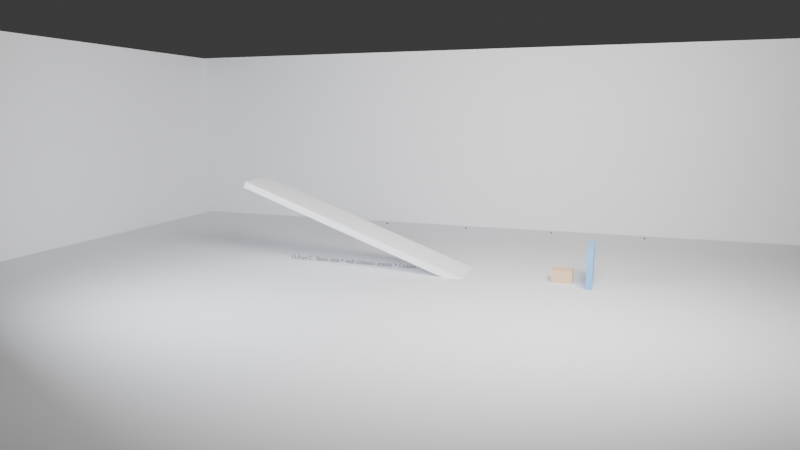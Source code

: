 # Source: baselinev3_C_block_incline_floor_friction.blend  (saved by Blender 5.0.119; exported with 4.5.12 LTS)
import bpy
from mathutils import Matrix  # noqa: F401  (used for matrix-valued properties, if any)

bpy.ops.wm.read_factory_settings(use_empty=True)
scene = bpy.context.scene
scene.name = 'Scene'

# ---- collections
col_env = bpy.data.collections.new('ENV'); scene.collection.children.link(col_env)
col_probes = bpy.data.collections.new('PROBES'); scene.collection.children.link(col_probes)
col_cameras = bpy.data.collections.new('CAMERAS'); scene.collection.children.link(col_cameras)
col_lights = bpy.data.collections.new('LIGHTS'); scene.collection.children.link(col_lights)
col_labels = bpy.data.collections.new('LABELS'); scene.collection.children.link(col_labels)

# ---- materials (node trees are filled in below, after node groups)
mat_mat_floor = bpy.data.materials.new('MAT_Floor')
mat_mat_wall = bpy.data.materials.new('MAT_Wall')
mat_mat_text = bpy.data.materials.new('MAT_Text')
mat_mat_accent = bpy.data.materials.new('MAT_Accent')
mat_mat_crate = bpy.data.materials.new('MAT_Crate')

# ---- material node trees
mat_mat_floor.use_nodes = True; mat_mat_floor.node_tree.nodes.clear()
_N = mat_mat_floor.node_tree.nodes; _L = mat_mat_floor.node_tree.links
n0 = _N.new('ShaderNodeBsdfPrincipled'); n0.name = '原理化 BSDF'; n0.location = (-200, 100)
n0.inputs[0].default_value = (0.78, 0.79, 0.82, 1.0)
n0.inputs[2].default_value = 0.92
n1 = _N.new('ShaderNodeOutputMaterial'); n1.name = '材质输出'; n1.location = (200, 100)
_L.new(n0.outputs[0], n1.inputs[0])
n1.is_active_output = True
mat_mat_wall.use_nodes = True; mat_mat_wall.node_tree.nodes.clear()
_N = mat_mat_wall.node_tree.nodes; _L = mat_mat_wall.node_tree.links
n0 = _N.new('ShaderNodeBsdfPrincipled'); n0.name = '原理化 BSDF'; n0.location = (-200, 100)
n0.inputs[0].default_value = (0.92, 0.93, 0.95, 1.0)
n0.inputs[2].default_value = 0.94
n1 = _N.new('ShaderNodeOutputMaterial'); n1.name = '材质输出'; n1.location = (200, 100)
_L.new(n0.outputs[0], n1.inputs[0])
n1.is_active_output = True
mat_mat_text.use_nodes = True; mat_mat_text.node_tree.nodes.clear()
_N = mat_mat_text.node_tree.nodes; _L = mat_mat_text.node_tree.links
n0 = _N.new('ShaderNodeBsdfPrincipled'); n0.name = '原理化 BSDF'; n0.location = (-200, 100)
n0.inputs[0].default_value = (0.1, 0.11, 0.13, 1.0)
n0.inputs[2].default_value = 0.55
n1 = _N.new('ShaderNodeOutputMaterial'); n1.name = '材质输出'; n1.location = (200, 100)
_L.new(n0.outputs[0], n1.inputs[0])
n1.is_active_output = True
mat_mat_accent.use_nodes = True; mat_mat_accent.node_tree.nodes.clear()
_N = mat_mat_accent.node_tree.nodes; _L = mat_mat_accent.node_tree.links
n0 = _N.new('ShaderNodeBsdfPrincipled'); n0.name = '原理化 BSDF'; n0.location = (-200, 100)
n0.inputs[0].default_value = (0.18, 0.44, 0.78, 1.0)
n0.inputs[2].default_value = 0.36
n1 = _N.new('ShaderNodeOutputMaterial'); n1.name = '材质输出'; n1.location = (200, 100)
_L.new(n0.outputs[0], n1.inputs[0])
n1.is_active_output = True
mat_mat_crate.use_nodes = True; mat_mat_crate.node_tree.nodes.clear()
_N = mat_mat_crate.node_tree.nodes; _L = mat_mat_crate.node_tree.links
n0 = _N.new('ShaderNodeBsdfPrincipled'); n0.name = '原理化 BSDF'; n0.location = (-200, 100)
n0.inputs[0].default_value = (0.71, 0.5, 0.33, 1.0)
n0.inputs[2].default_value = 0.88
n1 = _N.new('ShaderNodeOutputMaterial'); n1.name = '材质输出'; n1.location = (200, 100)
_L.new(n0.outputs[0], n1.inputs[0])
n1.is_active_output = True

# ---- world
world_world = bpy.data.worlds.new('World'); scene.world = world_world
world_world.use_nodes = True; world_world.node_tree.nodes.clear()
_N = world_world.node_tree.nodes; _L = world_world.node_tree.links
n0 = _N.new('ShaderNodeOutputWorld'); n0.name = 'World Output'; n0.location = (200, 100)
n1 = _N.new('ShaderNodeBackground'); n1.name = 'Background'; n1.location = (-200, 100)
n1.inputs[0].default_value = (0.05088, 0.05088, 0.05088, 1.0)
_L.new(n1.outputs[0], n0.inputs[0])
n0.is_active_output = True
world_world.color = (0.018, 0.019, 0.022)
world_world.sun_shadow_jitter_overblur = 0.0

# ---- cameras
cam_cam_main = bpy.data.cameras.new('CAM_Main')
cam_cam_main.lens = 28.0
cam_cam_side = bpy.data.cameras.new('CAM_Side')
cam_cam_side.lens = 31.0
cam_cam_top = bpy.data.cameras.new('CAM_Top')
cam_cam_top.lens = 58.0

# ---- lights
light_light_key = bpy.data.lights.new('LIGHT_Key', 'AREA')
light_light_key.color = (1.0, 0.96, 0.92)
light_light_key.energy = 3000.0
light_light_key.shape = 'RECTANGLE'
light_light_key.size = 8.0
light_light_key.size_y = 4.96
light_light_fill = bpy.data.lights.new('LIGHT_Fill', 'AREA')
light_light_fill.color = (0.84, 0.9, 1.0)
light_light_fill.energy = 1200.0
light_light_fill.shape = 'RECTANGLE'
light_light_fill.size = 6.0
light_light_fill.size_y = 3.72
light_light_top = bpy.data.lights.new('LIGHT_Top', 'AREA')
light_light_top.energy = 1500.0
light_light_top.shape = 'RECTANGLE'
light_light_top.size = 10.0
light_light_top.size_y = 6.2

# ---- meshes
me_x = bpy.data.meshes.new('平面')
me_x.from_pydata([(-17.0, -17.0, 0.0), (17.0, -17.0, 0.0), (-17.0, 17.0, 0.0), (17.0, 17.0, 0.0)], [], [(0, 1, 3, 2)])
_uv = me_x.uv_layers.new(name='UV贴图')
_uv.uv.foreach_set('vector', [0.0, 0.0, 1.0, 0.0, 1.0, 1.0, 0.0, 1.0])
me_x.materials.append(mat_mat_floor)
me_x.update()
me_x_1 = bpy.data.meshes.new('立方体')
me_x_1.from_pydata([(-1.0, -1.0, -1.0), (-1.0, -1.0, 1.0), (-1.0, 1.0, -1.0), (-1.0, 1.0, 1.0), (1.0, -1.0, -1.0), (1.0, -1.0, 1.0), (1.0, 1.0, -1.0), (1.0, 1.0, 1.0)], [], [(0, 1, 3, 2), (2, 3, 7, 6), (6, 7, 5, 4), (4, 5, 1, 0), (2, 6, 4, 0), (7, 3, 1, 5)])
_uv = me_x_1.uv_layers.new(name='UV贴图')
_uv.uv.foreach_set('vector', [0.375, 0.0, 0.625, 0.0, 0.625, 0.25, 0.375, 0.25, 0.375, 0.25, 0.625, 0.25, 0.625, 0.5, 0.375, 0.5, 0.375, 0.5, 0.625, 0.5, 0.625, 0.75, 0.375, 0.75, 0.375, 0.75, 0.625, 0.75, 0.625, 1.0, 0.375, 1.0, 0.125, 0.5, 0.375, 0.5, 0.375, 0.75, 0.125, 0.75, 0.625, 0.5, 0.875, 0.5, 0.875, 0.75, 0.625, 0.75])
me_x_1.materials.append(mat_mat_wall)
me_x_1.update()
me_001 = bpy.data.meshes.new('立方体.001')
me_001.from_pydata([(-1.0, -1.0, -1.0), (-1.0, -1.0, 1.0), (-1.0, 1.0, -1.0), (-1.0, 1.0, 1.0), (1.0, -1.0, -1.0), (1.0, -1.0, 1.0), (1.0, 1.0, -1.0), (1.0, 1.0, 1.0)], [], [(0, 1, 3, 2), (2, 3, 7, 6), (6, 7, 5, 4), (4, 5, 1, 0), (2, 6, 4, 0), (7, 3, 1, 5)])
_uv = me_001.uv_layers.new(name='UV贴图')
_uv.uv.foreach_set('vector', [0.375, 0.0, 0.625, 0.0, 0.625, 0.25, 0.375, 0.25, 0.375, 0.25, 0.625, 0.25, 0.625, 0.5, 0.375, 0.5, 0.375, 0.5, 0.625, 0.5, 0.625, 0.75, 0.375, 0.75, 0.375, 0.75, 0.625, 0.75, 0.625, 1.0, 0.375, 1.0, 0.125, 0.5, 0.375, 0.5, 0.375, 0.75, 0.125, 0.75, 0.625, 0.5, 0.875, 0.5, 0.875, 0.75, 0.625, 0.75])
me_001.materials.append(mat_mat_wall)
me_001.update()
me_x_2 = bpy.data.meshes.new('柱体')
me_x_2.from_pydata([(0.0, 0.03, -0.06), (0.0, 0.03, 0.06), (0.005853, 0.02942, -0.06), (0.005853, 0.02942, 0.06), (0.01148, 0.02772, -0.06), (0.01148, 0.02772, 0.06), (0.01667, 0.02494, -0.06), (0.01667, 0.02494, 0.06), (0.02121, 0.02121, -0.06), (0.02121, 0.02121, 0.06), (0.02494, 0.01667, -0.06), (0.02494, 0.01667, 0.06), (0.02772, 0.01148, -0.06), (0.02772, 0.01148, 0.06), (0.02942, 0.005853, -0.06), (0.02942, 0.005853, 0.06), (0.03, 0.0, -0.06), (0.03, 0.0, 0.06), (0.02942, -0.005853, -0.06), (0.02942, -0.005853, 0.06), (0.02772, -0.01148, -0.06), (0.02772, -0.01148, 0.06), (0.02494, -0.01667, -0.06), (0.02494, -0.01667, 0.06), (0.02121, -0.02121, -0.06), (0.02121, -0.02121, 0.06), (0.01667, -0.02494, -0.06), (0.01667, -0.02494, 0.06), (0.01148, -0.02772, -0.06), (0.01148, -0.02772, 0.06), (0.005853, -0.02942, -0.06), (0.005853, -0.02942, 0.06), (0.0, -0.03, -0.06), (0.0, -0.03, 0.06), (-0.005853, -0.02942, -0.06), (-0.005853, -0.02942, 0.06), (-0.01148, -0.02772, -0.06), (-0.01148, -0.02772, 0.06), (-0.01667, -0.02494, -0.06), (-0.01667, -0.02494, 0.06), (-0.02121, -0.02121, -0.06), (-0.02121, -0.02121, 0.06), (-0.02494, -0.01667, -0.06), (-0.02494, -0.01667, 0.06), (-0.02772, -0.01148, -0.06), (-0.02772, -0.01148, 0.06), (-0.02942, -0.005853, -0.06), (-0.02942, -0.005853, 0.06), (-0.03, 0.0, -0.06), (-0.03, 0.0, 0.06), (-0.02942, 0.005853, -0.06), (-0.02942, 0.005853, 0.06), (-0.02772, 0.01148, -0.06), (-0.02772, 0.01148, 0.06), (-0.02494, 0.01667, -0.06), (-0.02494, 0.01667, 0.06), (-0.02121, 0.02121, -0.06), (-0.02121, 0.02121, 0.06), (-0.01667, 0.02494, -0.06), (-0.01667, 0.02494, 0.06), (-0.01148, 0.02772, -0.06), (-0.01148, 0.02772, 0.06), (-0.005853, 0.02942, -0.06), (-0.005853, 0.02942, 0.06)], [], [(0, 1, 3, 2), (2, 3, 5, 4), (4, 5, 7, 6), (6, 7, 9, 8), (8, 9, 11, 10), (10, 11, 13, 12), (12, 13, 15, 14), (14, 15, 17, 16), (16, 17, 19, 18), (18, 19, 21, 20), (20, 21, 23, 22), (22, 23, 25, 24), (24, 25, 27, 26), (26, 27, 29, 28), (28, 29, 31, 30), (30, 31, 33, 32), (32, 33, 35, 34), (34, 35, 37, 36), (36, 37, 39, 38), (38, 39, 41, 40), (40, 41, 43, 42), (42, 43, 45, 44), (44, 45, 47, 46), (46, 47, 49, 48), (48, 49, 51, 50), (50, 51, 53, 52), (52, 53, 55, 54), (54, 55, 57, 56), (56, 57, 59, 58), (58, 59, 61, 60), (3, 1, 63, 61, 59, 57, 55, 53, 51, 49, 47, 45, 43, 41, 39, 37, 35, 33, 31, 29, 27, 25, 23, 21, 19, 17, 15, 13, 11, 9, 7, 5), (60, 61, 63, 62), (62, 63, 1, 0), (0, 2, 4, 6, 8, 10, 12, 14, 16, 18, 20, 22, 24, 26, 28, 30, 32, 34, 36, 38, 40, 42, 44, 46, 48, 50, 52, 54, 56, 58, 60, 62)])
_uv = me_x_2.uv_layers.new(name='UV贴图')
_uv.uv.foreach_set('vector', [1.0, 0.5, 1.0, 1.0, 0.9688, 1.0, 0.9688, 0.5, 0.9688, 0.5, 0.9688, 1.0, 0.9375, 1.0, 0.9375, 0.5, 0.9375, 0.5, 0.9375, 1.0, 0.9062, 1.0, 0.9062, 0.5, 0.9062, 0.5, 0.9062, 1.0, 0.875, 1.0, 0.875, 0.5, 0.875, 0.5, 0.875, 1.0, 0.8438, 1.0, 0.8438, 0.5, 0.8438, 0.5, 0.8438, 1.0, 0.8125, 1.0, 0.8125, 0.5, 0.8125, 0.5, 0.8125, 1.0, 0.7812, 1.0, 0.7812, 0.5, 0.7812, 0.5, 0.7812, 1.0, 0.75, 1.0, 0.75, 0.5, 0.75, 0.5, 0.75, 1.0, 0.7188, 1.0, 0.7188, 0.5, 0.7188, 0.5, 0.7188, 1.0, 0.6875, 1.0, 0.6875, 0.5, 0.6875, 0.5, 0.6875, 1.0, 0.6562, 1.0, 0.6562, 0.5, 0.6562, 0.5, 0.6562, 1.0, 0.625, 1.0, 0.625, 0.5, 0.625, 0.5, 0.625, 1.0, 0.5938, 1.0, 0.5938, 0.5, 0.5938, 0.5, 0.5938, 1.0, 0.5625, 1.0, 0.5625, 0.5, 0.5625, 0.5, 0.5625, 1.0, 0.5312, 1.0, 0.5312, 0.5, 0.5312, 0.5, 0.5312, 1.0, 0.5, 1.0, 0.5, 0.5, 0.5, 0.5, 0.5, 1.0, 0.4688, 1.0, 0.4688, 0.5, 0.4688, 0.5, 0.4688, 1.0, 0.4375, 1.0, 0.4375, 0.5, 0.4375, 0.5, 0.4375, 1.0, 0.4062, 1.0, 0.4062, 0.5, 0.4062, 0.5, 0.4062, 1.0, 0.375, 1.0, 0.375, 0.5, 0.375, 0.5, 0.375, 1.0, 0.3438, 1.0, 0.3438, 0.5, 0.3438, 0.5, 0.3438, 1.0, 0.3125, 1.0, 0.3125, 0.5, 0.3125, 0.5, 0.3125, 1.0, 0.2812, 1.0, 0.2812, 0.5, 0.2812, 0.5, 0.2812, 1.0, 0.25, 1.0, 0.25, 0.5, 0.25, 0.5, 0.25, 1.0, 0.2188, 1.0, 0.2188, 0.5, 0.2188, 0.5, 0.2188, 1.0, 0.1875, 1.0, 0.1875, 0.5, 0.1875, 0.5, 0.1875, 1.0, 0.1562, 1.0, 0.1562, 0.5, 0.1562, 0.5, 0.1562, 1.0, 0.125, 1.0, 0.125, 0.5, 0.125, 0.5, 0.125, 1.0, 0.09375, 1.0, 0.09375, 0.5, 0.09375, 0.5, 0.09375, 1.0, 0.0625, 1.0, 0.0625, 0.5, 0.2968, 0.4854, 0.25, 0.49, 0.2032, 0.4854, 0.1582, 0.4717, 0.1167, 0.4496, 0.08029, 0.4197, 0.05045, 0.3833, 0.02827, 0.3418, 0.01461, 0.2968, 0.01, 0.25, 0.01461, 0.2032, 0.02827, 0.1582, 0.05045, 0.1167, 0.08029, 0.08029, 0.1167, 0.05045, 0.1582, 0.02827, 0.2032, 0.01461, 0.25, 0.01, 0.2968, 0.01461, 0.3418, 0.02827, 0.3833, 0.05045, 0.4197, 0.08029, 0.4496, 0.1167, 0.4717, 0.1582, 0.4854, 0.2032, 0.49, 0.25, 0.4854, 0.2968, 0.4717, 0.3418, 0.4496, 0.3833, 0.4197, 0.4197, 0.3833, 0.4496, 0.3418, 0.4717, 0.0625, 0.5, 0.0625, 1.0, 0.03125, 1.0, 0.03125, 0.5, 0.03125, 0.5, 0.03125, 1.0, 0.0, 1.0, 0.0, 0.5, 0.75, 0.49, 0.7968, 0.4854, 0.8418, 0.4717, 0.8833, 0.4496, 0.9197, 0.4197, 0.9496, 0.3833, 0.9717, 0.3418, 0.9854, 0.2968, 0.99, 0.25, 0.9854, 0.2032, 0.9717, 0.1582, 0.9496, 0.1167, 0.9197, 0.08029, 0.8833, 0.05045, 0.8418, 0.02827, 0.7968, 0.01461, 0.75, 0.01, 0.7032, 0.01461, 0.6582, 0.02827, 0.6167, 0.05045, 0.5803, 0.08029, 0.5504, 0.1167, 0.5283, 0.1582, 0.5146, 0.2032, 0.51, 0.25, 0.5146, 0.2968, 0.5283, 0.3418, 0.5504, 0.3833, 0.5803, 0.4197, 0.6167, 0.4496, 0.6582, 0.4717, 0.7032, 0.4854])
me_x_2.materials.append(mat_mat_text)
me_x_2.update()
me_001_1 = bpy.data.meshes.new('柱体.001')
me_001_1.from_pydata([(0.0, 0.03, -0.06), (0.0, 0.03, 0.06), (0.005853, 0.02942, -0.06), (0.005853, 0.02942, 0.06), (0.01148, 0.02772, -0.06), (0.01148, 0.02772, 0.06), (0.01667, 0.02494, -0.06), (0.01667, 0.02494, 0.06), (0.02121, 0.02121, -0.06), (0.02121, 0.02121, 0.06), (0.02494, 0.01667, -0.06), (0.02494, 0.01667, 0.06), (0.02772, 0.01148, -0.06), (0.02772, 0.01148, 0.06), (0.02942, 0.005853, -0.06), (0.02942, 0.005853, 0.06), (0.03, 0.0, -0.06), (0.03, 0.0, 0.06), (0.02942, -0.005853, -0.06), (0.02942, -0.005853, 0.06), (0.02772, -0.01148, -0.06), (0.02772, -0.01148, 0.06), (0.02494, -0.01667, -0.06), (0.02494, -0.01667, 0.06), (0.02121, -0.02121, -0.06), (0.02121, -0.02121, 0.06), (0.01667, -0.02494, -0.06), (0.01667, -0.02494, 0.06), (0.01148, -0.02772, -0.06), (0.01148, -0.02772, 0.06), (0.005853, -0.02942, -0.06), (0.005853, -0.02942, 0.06), (0.0, -0.03, -0.06), (0.0, -0.03, 0.06), (-0.005853, -0.02942, -0.06), (-0.005853, -0.02942, 0.06), (-0.01148, -0.02772, -0.06), (-0.01148, -0.02772, 0.06), (-0.01667, -0.02494, -0.06), (-0.01667, -0.02494, 0.06), (-0.02121, -0.02121, -0.06), (-0.02121, -0.02121, 0.06), (-0.02494, -0.01667, -0.06), (-0.02494, -0.01667, 0.06), (-0.02772, -0.01148, -0.06), (-0.02772, -0.01148, 0.06), (-0.02942, -0.005853, -0.06), (-0.02942, -0.005853, 0.06), (-0.03, 0.0, -0.06), (-0.03, 0.0, 0.06), (-0.02942, 0.005853, -0.06), (-0.02942, 0.005853, 0.06), (-0.02772, 0.01148, -0.06), (-0.02772, 0.01148, 0.06), (-0.02494, 0.01667, -0.06), (-0.02494, 0.01667, 0.06), (-0.02121, 0.02121, -0.06), (-0.02121, 0.02121, 0.06), (-0.01667, 0.02494, -0.06), (-0.01667, 0.02494, 0.06), (-0.01148, 0.02772, -0.06), (-0.01148, 0.02772, 0.06), (-0.005853, 0.02942, -0.06), (-0.005853, 0.02942, 0.06)], [], [(0, 1, 3, 2), (2, 3, 5, 4), (4, 5, 7, 6), (6, 7, 9, 8), (8, 9, 11, 10), (10, 11, 13, 12), (12, 13, 15, 14), (14, 15, 17, 16), (16, 17, 19, 18), (18, 19, 21, 20), (20, 21, 23, 22), (22, 23, 25, 24), (24, 25, 27, 26), (26, 27, 29, 28), (28, 29, 31, 30), (30, 31, 33, 32), (32, 33, 35, 34), (34, 35, 37, 36), (36, 37, 39, 38), (38, 39, 41, 40), (40, 41, 43, 42), (42, 43, 45, 44), (44, 45, 47, 46), (46, 47, 49, 48), (48, 49, 51, 50), (50, 51, 53, 52), (52, 53, 55, 54), (54, 55, 57, 56), (56, 57, 59, 58), (58, 59, 61, 60), (3, 1, 63, 61, 59, 57, 55, 53, 51, 49, 47, 45, 43, 41, 39, 37, 35, 33, 31, 29, 27, 25, 23, 21, 19, 17, 15, 13, 11, 9, 7, 5), (60, 61, 63, 62), (62, 63, 1, 0), (0, 2, 4, 6, 8, 10, 12, 14, 16, 18, 20, 22, 24, 26, 28, 30, 32, 34, 36, 38, 40, 42, 44, 46, 48, 50, 52, 54, 56, 58, 60, 62)])
_uv = me_001_1.uv_layers.new(name='UV贴图')
_uv.uv.foreach_set('vector', [1.0, 0.5, 1.0, 1.0, 0.9688, 1.0, 0.9688, 0.5, 0.9688, 0.5, 0.9688, 1.0, 0.9375, 1.0, 0.9375, 0.5, 0.9375, 0.5, 0.9375, 1.0, 0.9062, 1.0, 0.9062, 0.5, 0.9062, 0.5, 0.9062, 1.0, 0.875, 1.0, 0.875, 0.5, 0.875, 0.5, 0.875, 1.0, 0.8438, 1.0, 0.8438, 0.5, 0.8438, 0.5, 0.8438, 1.0, 0.8125, 1.0, 0.8125, 0.5, 0.8125, 0.5, 0.8125, 1.0, 0.7812, 1.0, 0.7812, 0.5, 0.7812, 0.5, 0.7812, 1.0, 0.75, 1.0, 0.75, 0.5, 0.75, 0.5, 0.75, 1.0, 0.7188, 1.0, 0.7188, 0.5, 0.7188, 0.5, 0.7188, 1.0, 0.6875, 1.0, 0.6875, 0.5, 0.6875, 0.5, 0.6875, 1.0, 0.6562, 1.0, 0.6562, 0.5, 0.6562, 0.5, 0.6562, 1.0, 0.625, 1.0, 0.625, 0.5, 0.625, 0.5, 0.625, 1.0, 0.5938, 1.0, 0.5938, 0.5, 0.5938, 0.5, 0.5938, 1.0, 0.5625, 1.0, 0.5625, 0.5, 0.5625, 0.5, 0.5625, 1.0, 0.5312, 1.0, 0.5312, 0.5, 0.5312, 0.5, 0.5312, 1.0, 0.5, 1.0, 0.5, 0.5, 0.5, 0.5, 0.5, 1.0, 0.4688, 1.0, 0.4688, 0.5, 0.4688, 0.5, 0.4688, 1.0, 0.4375, 1.0, 0.4375, 0.5, 0.4375, 0.5, 0.4375, 1.0, 0.4062, 1.0, 0.4062, 0.5, 0.4062, 0.5, 0.4062, 1.0, 0.375, 1.0, 0.375, 0.5, 0.375, 0.5, 0.375, 1.0, 0.3438, 1.0, 0.3438, 0.5, 0.3438, 0.5, 0.3438, 1.0, 0.3125, 1.0, 0.3125, 0.5, 0.3125, 0.5, 0.3125, 1.0, 0.2812, 1.0, 0.2812, 0.5, 0.2812, 0.5, 0.2812, 1.0, 0.25, 1.0, 0.25, 0.5, 0.25, 0.5, 0.25, 1.0, 0.2188, 1.0, 0.2188, 0.5, 0.2188, 0.5, 0.2188, 1.0, 0.1875, 1.0, 0.1875, 0.5, 0.1875, 0.5, 0.1875, 1.0, 0.1562, 1.0, 0.1562, 0.5, 0.1562, 0.5, 0.1562, 1.0, 0.125, 1.0, 0.125, 0.5, 0.125, 0.5, 0.125, 1.0, 0.09375, 1.0, 0.09375, 0.5, 0.09375, 0.5, 0.09375, 1.0, 0.0625, 1.0, 0.0625, 0.5, 0.2968, 0.4854, 0.25, 0.49, 0.2032, 0.4854, 0.1582, 0.4717, 0.1167, 0.4496, 0.08029, 0.4197, 0.05045, 0.3833, 0.02827, 0.3418, 0.01461, 0.2968, 0.01, 0.25, 0.01461, 0.2032, 0.02827, 0.1582, 0.05045, 0.1167, 0.08029, 0.08029, 0.1167, 0.05045, 0.1582, 0.02827, 0.2032, 0.01461, 0.25, 0.01, 0.2968, 0.01461, 0.3418, 0.02827, 0.3833, 0.05045, 0.4197, 0.08029, 0.4496, 0.1167, 0.4717, 0.1582, 0.4854, 0.2032, 0.49, 0.25, 0.4854, 0.2968, 0.4717, 0.3418, 0.4496, 0.3833, 0.4197, 0.4197, 0.3833, 0.4496, 0.3418, 0.4717, 0.0625, 0.5, 0.0625, 1.0, 0.03125, 1.0, 0.03125, 0.5, 0.03125, 0.5, 0.03125, 1.0, 0.0, 1.0, 0.0, 0.5, 0.75, 0.49, 0.7968, 0.4854, 0.8418, 0.4717, 0.8833, 0.4496, 0.9197, 0.4197, 0.9496, 0.3833, 0.9717, 0.3418, 0.9854, 0.2968, 0.99, 0.25, 0.9854, 0.2032, 0.9717, 0.1582, 0.9496, 0.1167, 0.9197, 0.08029, 0.8833, 0.05045, 0.8418, 0.02827, 0.7968, 0.01461, 0.75, 0.01, 0.7032, 0.01461, 0.6582, 0.02827, 0.6167, 0.05045, 0.5803, 0.08029, 0.5504, 0.1167, 0.5283, 0.1582, 0.5146, 0.2032, 0.51, 0.25, 0.5146, 0.2968, 0.5283, 0.3418, 0.5504, 0.3833, 0.5803, 0.4197, 0.6167, 0.4496, 0.6582, 0.4717, 0.7032, 0.4854])
me_001_1.materials.append(mat_mat_text)
me_001_1.update()
me_002 = bpy.data.meshes.new('柱体.002')
me_002.from_pydata([(0.0, 0.03, -0.06), (0.0, 0.03, 0.06), (0.005853, 0.02942, -0.06), (0.005853, 0.02942, 0.06), (0.01148, 0.02772, -0.06), (0.01148, 0.02772, 0.06), (0.01667, 0.02494, -0.06), (0.01667, 0.02494, 0.06), (0.02121, 0.02121, -0.06), (0.02121, 0.02121, 0.06), (0.02494, 0.01667, -0.06), (0.02494, 0.01667, 0.06), (0.02772, 0.01148, -0.06), (0.02772, 0.01148, 0.06), (0.02942, 0.005853, -0.06), (0.02942, 0.005853, 0.06), (0.03, 0.0, -0.06), (0.03, 0.0, 0.06), (0.02942, -0.005853, -0.06), (0.02942, -0.005853, 0.06), (0.02772, -0.01148, -0.06), (0.02772, -0.01148, 0.06), (0.02494, -0.01667, -0.06), (0.02494, -0.01667, 0.06), (0.02121, -0.02121, -0.06), (0.02121, -0.02121, 0.06), (0.01667, -0.02494, -0.06), (0.01667, -0.02494, 0.06), (0.01148, -0.02772, -0.06), (0.01148, -0.02772, 0.06), (0.005853, -0.02942, -0.06), (0.005853, -0.02942, 0.06), (0.0, -0.03, -0.06), (0.0, -0.03, 0.06), (-0.005853, -0.02942, -0.06), (-0.005853, -0.02942, 0.06), (-0.01148, -0.02772, -0.06), (-0.01148, -0.02772, 0.06), (-0.01667, -0.02494, -0.06), (-0.01667, -0.02494, 0.06), (-0.02121, -0.02121, -0.06), (-0.02121, -0.02121, 0.06), (-0.02494, -0.01667, -0.06), (-0.02494, -0.01667, 0.06), (-0.02772, -0.01148, -0.06), (-0.02772, -0.01148, 0.06), (-0.02942, -0.005853, -0.06), (-0.02942, -0.005853, 0.06), (-0.03, 0.0, -0.06), (-0.03, 0.0, 0.06), (-0.02942, 0.005853, -0.06), (-0.02942, 0.005853, 0.06), (-0.02772, 0.01148, -0.06), (-0.02772, 0.01148, 0.06), (-0.02494, 0.01667, -0.06), (-0.02494, 0.01667, 0.06), (-0.02121, 0.02121, -0.06), (-0.02121, 0.02121, 0.06), (-0.01667, 0.02494, -0.06), (-0.01667, 0.02494, 0.06), (-0.01148, 0.02772, -0.06), (-0.01148, 0.02772, 0.06), (-0.005853, 0.02942, -0.06), (-0.005853, 0.02942, 0.06)], [], [(0, 1, 3, 2), (2, 3, 5, 4), (4, 5, 7, 6), (6, 7, 9, 8), (8, 9, 11, 10), (10, 11, 13, 12), (12, 13, 15, 14), (14, 15, 17, 16), (16, 17, 19, 18), (18, 19, 21, 20), (20, 21, 23, 22), (22, 23, 25, 24), (24, 25, 27, 26), (26, 27, 29, 28), (28, 29, 31, 30), (30, 31, 33, 32), (32, 33, 35, 34), (34, 35, 37, 36), (36, 37, 39, 38), (38, 39, 41, 40), (40, 41, 43, 42), (42, 43, 45, 44), (44, 45, 47, 46), (46, 47, 49, 48), (48, 49, 51, 50), (50, 51, 53, 52), (52, 53, 55, 54), (54, 55, 57, 56), (56, 57, 59, 58), (58, 59, 61, 60), (3, 1, 63, 61, 59, 57, 55, 53, 51, 49, 47, 45, 43, 41, 39, 37, 35, 33, 31, 29, 27, 25, 23, 21, 19, 17, 15, 13, 11, 9, 7, 5), (60, 61, 63, 62), (62, 63, 1, 0), (0, 2, 4, 6, 8, 10, 12, 14, 16, 18, 20, 22, 24, 26, 28, 30, 32, 34, 36, 38, 40, 42, 44, 46, 48, 50, 52, 54, 56, 58, 60, 62)])
_uv = me_002.uv_layers.new(name='UV贴图')
_uv.uv.foreach_set('vector', [1.0, 0.5, 1.0, 1.0, 0.9688, 1.0, 0.9688, 0.5, 0.9688, 0.5, 0.9688, 1.0, 0.9375, 1.0, 0.9375, 0.5, 0.9375, 0.5, 0.9375, 1.0, 0.9062, 1.0, 0.9062, 0.5, 0.9062, 0.5, 0.9062, 1.0, 0.875, 1.0, 0.875, 0.5, 0.875, 0.5, 0.875, 1.0, 0.8438, 1.0, 0.8438, 0.5, 0.8438, 0.5, 0.8438, 1.0, 0.8125, 1.0, 0.8125, 0.5, 0.8125, 0.5, 0.8125, 1.0, 0.7812, 1.0, 0.7812, 0.5, 0.7812, 0.5, 0.7812, 1.0, 0.75, 1.0, 0.75, 0.5, 0.75, 0.5, 0.75, 1.0, 0.7188, 1.0, 0.7188, 0.5, 0.7188, 0.5, 0.7188, 1.0, 0.6875, 1.0, 0.6875, 0.5, 0.6875, 0.5, 0.6875, 1.0, 0.6562, 1.0, 0.6562, 0.5, 0.6562, 0.5, 0.6562, 1.0, 0.625, 1.0, 0.625, 0.5, 0.625, 0.5, 0.625, 1.0, 0.5938, 1.0, 0.5938, 0.5, 0.5938, 0.5, 0.5938, 1.0, 0.5625, 1.0, 0.5625, 0.5, 0.5625, 0.5, 0.5625, 1.0, 0.5312, 1.0, 0.5312, 0.5, 0.5312, 0.5, 0.5312, 1.0, 0.5, 1.0, 0.5, 0.5, 0.5, 0.5, 0.5, 1.0, 0.4688, 1.0, 0.4688, 0.5, 0.4688, 0.5, 0.4688, 1.0, 0.4375, 1.0, 0.4375, 0.5, 0.4375, 0.5, 0.4375, 1.0, 0.4062, 1.0, 0.4062, 0.5, 0.4062, 0.5, 0.4062, 1.0, 0.375, 1.0, 0.375, 0.5, 0.375, 0.5, 0.375, 1.0, 0.3438, 1.0, 0.3438, 0.5, 0.3438, 0.5, 0.3438, 1.0, 0.3125, 1.0, 0.3125, 0.5, 0.3125, 0.5, 0.3125, 1.0, 0.2812, 1.0, 0.2812, 0.5, 0.2812, 0.5, 0.2812, 1.0, 0.25, 1.0, 0.25, 0.5, 0.25, 0.5, 0.25, 1.0, 0.2188, 1.0, 0.2188, 0.5, 0.2188, 0.5, 0.2188, 1.0, 0.1875, 1.0, 0.1875, 0.5, 0.1875, 0.5, 0.1875, 1.0, 0.1562, 1.0, 0.1562, 0.5, 0.1562, 0.5, 0.1562, 1.0, 0.125, 1.0, 0.125, 0.5, 0.125, 0.5, 0.125, 1.0, 0.09375, 1.0, 0.09375, 0.5, 0.09375, 0.5, 0.09375, 1.0, 0.0625, 1.0, 0.0625, 0.5, 0.2968, 0.4854, 0.25, 0.49, 0.2032, 0.4854, 0.1582, 0.4717, 0.1167, 0.4496, 0.08029, 0.4197, 0.05045, 0.3833, 0.02827, 0.3418, 0.01461, 0.2968, 0.01, 0.25, 0.01461, 0.2032, 0.02827, 0.1582, 0.05045, 0.1167, 0.08029, 0.08029, 0.1167, 0.05045, 0.1582, 0.02827, 0.2032, 0.01461, 0.25, 0.01, 0.2968, 0.01461, 0.3418, 0.02827, 0.3833, 0.05045, 0.4197, 0.08029, 0.4496, 0.1167, 0.4717, 0.1582, 0.4854, 0.2032, 0.49, 0.25, 0.4854, 0.2968, 0.4717, 0.3418, 0.4496, 0.3833, 0.4197, 0.4197, 0.3833, 0.4496, 0.3418, 0.4717, 0.0625, 0.5, 0.0625, 1.0, 0.03125, 1.0, 0.03125, 0.5, 0.03125, 0.5, 0.03125, 1.0, 0.0, 1.0, 0.0, 0.5, 0.75, 0.49, 0.7968, 0.4854, 0.8418, 0.4717, 0.8833, 0.4496, 0.9197, 0.4197, 0.9496, 0.3833, 0.9717, 0.3418, 0.9854, 0.2968, 0.99, 0.25, 0.9854, 0.2032, 0.9717, 0.1582, 0.9496, 0.1167, 0.9197, 0.08029, 0.8833, 0.05045, 0.8418, 0.02827, 0.7968, 0.01461, 0.75, 0.01, 0.7032, 0.01461, 0.6582, 0.02827, 0.6167, 0.05045, 0.5803, 0.08029, 0.5504, 0.1167, 0.5283, 0.1582, 0.5146, 0.2032, 0.51, 0.25, 0.5146, 0.2968, 0.5283, 0.3418, 0.5504, 0.3833, 0.5803, 0.4197, 0.6167, 0.4496, 0.6582, 0.4717, 0.7032, 0.4854])
me_002.materials.append(mat_mat_text)
me_002.update()
me_003 = bpy.data.meshes.new('柱体.003')
me_003.from_pydata([(0.0, 0.03, -0.06), (0.0, 0.03, 0.06), (0.005853, 0.02942, -0.06), (0.005853, 0.02942, 0.06), (0.01148, 0.02772, -0.06), (0.01148, 0.02772, 0.06), (0.01667, 0.02494, -0.06), (0.01667, 0.02494, 0.06), (0.02121, 0.02121, -0.06), (0.02121, 0.02121, 0.06), (0.02494, 0.01667, -0.06), (0.02494, 0.01667, 0.06), (0.02772, 0.01148, -0.06), (0.02772, 0.01148, 0.06), (0.02942, 0.005853, -0.06), (0.02942, 0.005853, 0.06), (0.03, 0.0, -0.06), (0.03, 0.0, 0.06), (0.02942, -0.005853, -0.06), (0.02942, -0.005853, 0.06), (0.02772, -0.01148, -0.06), (0.02772, -0.01148, 0.06), (0.02494, -0.01667, -0.06), (0.02494, -0.01667, 0.06), (0.02121, -0.02121, -0.06), (0.02121, -0.02121, 0.06), (0.01667, -0.02494, -0.06), (0.01667, -0.02494, 0.06), (0.01148, -0.02772, -0.06), (0.01148, -0.02772, 0.06), (0.005853, -0.02942, -0.06), (0.005853, -0.02942, 0.06), (0.0, -0.03, -0.06), (0.0, -0.03, 0.06), (-0.005853, -0.02942, -0.06), (-0.005853, -0.02942, 0.06), (-0.01148, -0.02772, -0.06), (-0.01148, -0.02772, 0.06), (-0.01667, -0.02494, -0.06), (-0.01667, -0.02494, 0.06), (-0.02121, -0.02121, -0.06), (-0.02121, -0.02121, 0.06), (-0.02494, -0.01667, -0.06), (-0.02494, -0.01667, 0.06), (-0.02772, -0.01148, -0.06), (-0.02772, -0.01148, 0.06), (-0.02942, -0.005853, -0.06), (-0.02942, -0.005853, 0.06), (-0.03, 0.0, -0.06), (-0.03, 0.0, 0.06), (-0.02942, 0.005853, -0.06), (-0.02942, 0.005853, 0.06), (-0.02772, 0.01148, -0.06), (-0.02772, 0.01148, 0.06), (-0.02494, 0.01667, -0.06), (-0.02494, 0.01667, 0.06), (-0.02121, 0.02121, -0.06), (-0.02121, 0.02121, 0.06), (-0.01667, 0.02494, -0.06), (-0.01667, 0.02494, 0.06), (-0.01148, 0.02772, -0.06), (-0.01148, 0.02772, 0.06), (-0.005853, 0.02942, -0.06), (-0.005853, 0.02942, 0.06)], [], [(0, 1, 3, 2), (2, 3, 5, 4), (4, 5, 7, 6), (6, 7, 9, 8), (8, 9, 11, 10), (10, 11, 13, 12), (12, 13, 15, 14), (14, 15, 17, 16), (16, 17, 19, 18), (18, 19, 21, 20), (20, 21, 23, 22), (22, 23, 25, 24), (24, 25, 27, 26), (26, 27, 29, 28), (28, 29, 31, 30), (30, 31, 33, 32), (32, 33, 35, 34), (34, 35, 37, 36), (36, 37, 39, 38), (38, 39, 41, 40), (40, 41, 43, 42), (42, 43, 45, 44), (44, 45, 47, 46), (46, 47, 49, 48), (48, 49, 51, 50), (50, 51, 53, 52), (52, 53, 55, 54), (54, 55, 57, 56), (56, 57, 59, 58), (58, 59, 61, 60), (3, 1, 63, 61, 59, 57, 55, 53, 51, 49, 47, 45, 43, 41, 39, 37, 35, 33, 31, 29, 27, 25, 23, 21, 19, 17, 15, 13, 11, 9, 7, 5), (60, 61, 63, 62), (62, 63, 1, 0), (0, 2, 4, 6, 8, 10, 12, 14, 16, 18, 20, 22, 24, 26, 28, 30, 32, 34, 36, 38, 40, 42, 44, 46, 48, 50, 52, 54, 56, 58, 60, 62)])
_uv = me_003.uv_layers.new(name='UV贴图')
_uv.uv.foreach_set('vector', [1.0, 0.5, 1.0, 1.0, 0.9688, 1.0, 0.9688, 0.5, 0.9688, 0.5, 0.9688, 1.0, 0.9375, 1.0, 0.9375, 0.5, 0.9375, 0.5, 0.9375, 1.0, 0.9062, 1.0, 0.9062, 0.5, 0.9062, 0.5, 0.9062, 1.0, 0.875, 1.0, 0.875, 0.5, 0.875, 0.5, 0.875, 1.0, 0.8438, 1.0, 0.8438, 0.5, 0.8438, 0.5, 0.8438, 1.0, 0.8125, 1.0, 0.8125, 0.5, 0.8125, 0.5, 0.8125, 1.0, 0.7812, 1.0, 0.7812, 0.5, 0.7812, 0.5, 0.7812, 1.0, 0.75, 1.0, 0.75, 0.5, 0.75, 0.5, 0.75, 1.0, 0.7188, 1.0, 0.7188, 0.5, 0.7188, 0.5, 0.7188, 1.0, 0.6875, 1.0, 0.6875, 0.5, 0.6875, 0.5, 0.6875, 1.0, 0.6562, 1.0, 0.6562, 0.5, 0.6562, 0.5, 0.6562, 1.0, 0.625, 1.0, 0.625, 0.5, 0.625, 0.5, 0.625, 1.0, 0.5938, 1.0, 0.5938, 0.5, 0.5938, 0.5, 0.5938, 1.0, 0.5625, 1.0, 0.5625, 0.5, 0.5625, 0.5, 0.5625, 1.0, 0.5312, 1.0, 0.5312, 0.5, 0.5312, 0.5, 0.5312, 1.0, 0.5, 1.0, 0.5, 0.5, 0.5, 0.5, 0.5, 1.0, 0.4688, 1.0, 0.4688, 0.5, 0.4688, 0.5, 0.4688, 1.0, 0.4375, 1.0, 0.4375, 0.5, 0.4375, 0.5, 0.4375, 1.0, 0.4062, 1.0, 0.4062, 0.5, 0.4062, 0.5, 0.4062, 1.0, 0.375, 1.0, 0.375, 0.5, 0.375, 0.5, 0.375, 1.0, 0.3438, 1.0, 0.3438, 0.5, 0.3438, 0.5, 0.3438, 1.0, 0.3125, 1.0, 0.3125, 0.5, 0.3125, 0.5, 0.3125, 1.0, 0.2812, 1.0, 0.2812, 0.5, 0.2812, 0.5, 0.2812, 1.0, 0.25, 1.0, 0.25, 0.5, 0.25, 0.5, 0.25, 1.0, 0.2188, 1.0, 0.2188, 0.5, 0.2188, 0.5, 0.2188, 1.0, 0.1875, 1.0, 0.1875, 0.5, 0.1875, 0.5, 0.1875, 1.0, 0.1562, 1.0, 0.1562, 0.5, 0.1562, 0.5, 0.1562, 1.0, 0.125, 1.0, 0.125, 0.5, 0.125, 0.5, 0.125, 1.0, 0.09375, 1.0, 0.09375, 0.5, 0.09375, 0.5, 0.09375, 1.0, 0.0625, 1.0, 0.0625, 0.5, 0.2968, 0.4854, 0.25, 0.49, 0.2032, 0.4854, 0.1582, 0.4717, 0.1167, 0.4496, 0.08029, 0.4197, 0.05045, 0.3833, 0.02827, 0.3418, 0.01461, 0.2968, 0.01, 0.25, 0.01461, 0.2032, 0.02827, 0.1582, 0.05045, 0.1167, 0.08029, 0.08029, 0.1167, 0.05045, 0.1582, 0.02827, 0.2032, 0.01461, 0.25, 0.01, 0.2968, 0.01461, 0.3418, 0.02827, 0.3833, 0.05045, 0.4197, 0.08029, 0.4496, 0.1167, 0.4717, 0.1582, 0.4854, 0.2032, 0.49, 0.25, 0.4854, 0.2968, 0.4717, 0.3418, 0.4496, 0.3833, 0.4197, 0.4197, 0.3833, 0.4496, 0.3418, 0.4717, 0.0625, 0.5, 0.0625, 1.0, 0.03125, 1.0, 0.03125, 0.5, 0.03125, 0.5, 0.03125, 1.0, 0.0, 1.0, 0.0, 0.5, 0.75, 0.49, 0.7968, 0.4854, 0.8418, 0.4717, 0.8833, 0.4496, 0.9197, 0.4197, 0.9496, 0.3833, 0.9717, 0.3418, 0.9854, 0.2968, 0.99, 0.25, 0.9854, 0.2032, 0.9717, 0.1582, 0.9496, 0.1167, 0.9197, 0.08029, 0.8833, 0.05045, 0.8418, 0.02827, 0.7968, 0.01461, 0.75, 0.01, 0.7032, 0.01461, 0.6582, 0.02827, 0.6167, 0.05045, 0.5803, 0.08029, 0.5504, 0.1167, 0.5283, 0.1582, 0.5146, 0.2032, 0.51, 0.25, 0.5146, 0.2968, 0.5283, 0.3418, 0.5504, 0.3833, 0.5803, 0.4197, 0.6167, 0.4496, 0.6582, 0.4717, 0.7032, 0.4854])
me_003.materials.append(mat_mat_text)
me_003.update()
me_004 = bpy.data.meshes.new('柱体.004')
me_004.from_pydata([(0.0, 0.03, -0.06), (0.0, 0.03, 0.06), (0.005853, 0.02942, -0.06), (0.005853, 0.02942, 0.06), (0.01148, 0.02772, -0.06), (0.01148, 0.02772, 0.06), (0.01667, 0.02494, -0.06), (0.01667, 0.02494, 0.06), (0.02121, 0.02121, -0.06), (0.02121, 0.02121, 0.06), (0.02494, 0.01667, -0.06), (0.02494, 0.01667, 0.06), (0.02772, 0.01148, -0.06), (0.02772, 0.01148, 0.06), (0.02942, 0.005853, -0.06), (0.02942, 0.005853, 0.06), (0.03, 0.0, -0.06), (0.03, 0.0, 0.06), (0.02942, -0.005853, -0.06), (0.02942, -0.005853, 0.06), (0.02772, -0.01148, -0.06), (0.02772, -0.01148, 0.06), (0.02494, -0.01667, -0.06), (0.02494, -0.01667, 0.06), (0.02121, -0.02121, -0.06), (0.02121, -0.02121, 0.06), (0.01667, -0.02494, -0.06), (0.01667, -0.02494, 0.06), (0.01148, -0.02772, -0.06), (0.01148, -0.02772, 0.06), (0.005853, -0.02942, -0.06), (0.005853, -0.02942, 0.06), (0.0, -0.03, -0.06), (0.0, -0.03, 0.06), (-0.005853, -0.02942, -0.06), (-0.005853, -0.02942, 0.06), (-0.01148, -0.02772, -0.06), (-0.01148, -0.02772, 0.06), (-0.01667, -0.02494, -0.06), (-0.01667, -0.02494, 0.06), (-0.02121, -0.02121, -0.06), (-0.02121, -0.02121, 0.06), (-0.02494, -0.01667, -0.06), (-0.02494, -0.01667, 0.06), (-0.02772, -0.01148, -0.06), (-0.02772, -0.01148, 0.06), (-0.02942, -0.005853, -0.06), (-0.02942, -0.005853, 0.06), (-0.03, 0.0, -0.06), (-0.03, 0.0, 0.06), (-0.02942, 0.005853, -0.06), (-0.02942, 0.005853, 0.06), (-0.02772, 0.01148, -0.06), (-0.02772, 0.01148, 0.06), (-0.02494, 0.01667, -0.06), (-0.02494, 0.01667, 0.06), (-0.02121, 0.02121, -0.06), (-0.02121, 0.02121, 0.06), (-0.01667, 0.02494, -0.06), (-0.01667, 0.02494, 0.06), (-0.01148, 0.02772, -0.06), (-0.01148, 0.02772, 0.06), (-0.005853, 0.02942, -0.06), (-0.005853, 0.02942, 0.06)], [], [(0, 1, 3, 2), (2, 3, 5, 4), (4, 5, 7, 6), (6, 7, 9, 8), (8, 9, 11, 10), (10, 11, 13, 12), (12, 13, 15, 14), (14, 15, 17, 16), (16, 17, 19, 18), (18, 19, 21, 20), (20, 21, 23, 22), (22, 23, 25, 24), (24, 25, 27, 26), (26, 27, 29, 28), (28, 29, 31, 30), (30, 31, 33, 32), (32, 33, 35, 34), (34, 35, 37, 36), (36, 37, 39, 38), (38, 39, 41, 40), (40, 41, 43, 42), (42, 43, 45, 44), (44, 45, 47, 46), (46, 47, 49, 48), (48, 49, 51, 50), (50, 51, 53, 52), (52, 53, 55, 54), (54, 55, 57, 56), (56, 57, 59, 58), (58, 59, 61, 60), (3, 1, 63, 61, 59, 57, 55, 53, 51, 49, 47, 45, 43, 41, 39, 37, 35, 33, 31, 29, 27, 25, 23, 21, 19, 17, 15, 13, 11, 9, 7, 5), (60, 61, 63, 62), (62, 63, 1, 0), (0, 2, 4, 6, 8, 10, 12, 14, 16, 18, 20, 22, 24, 26, 28, 30, 32, 34, 36, 38, 40, 42, 44, 46, 48, 50, 52, 54, 56, 58, 60, 62)])
_uv = me_004.uv_layers.new(name='UV贴图')
_uv.uv.foreach_set('vector', [1.0, 0.5, 1.0, 1.0, 0.9688, 1.0, 0.9688, 0.5, 0.9688, 0.5, 0.9688, 1.0, 0.9375, 1.0, 0.9375, 0.5, 0.9375, 0.5, 0.9375, 1.0, 0.9062, 1.0, 0.9062, 0.5, 0.9062, 0.5, 0.9062, 1.0, 0.875, 1.0, 0.875, 0.5, 0.875, 0.5, 0.875, 1.0, 0.8438, 1.0, 0.8438, 0.5, 0.8438, 0.5, 0.8438, 1.0, 0.8125, 1.0, 0.8125, 0.5, 0.8125, 0.5, 0.8125, 1.0, 0.7812, 1.0, 0.7812, 0.5, 0.7812, 0.5, 0.7812, 1.0, 0.75, 1.0, 0.75, 0.5, 0.75, 0.5, 0.75, 1.0, 0.7188, 1.0, 0.7188, 0.5, 0.7188, 0.5, 0.7188, 1.0, 0.6875, 1.0, 0.6875, 0.5, 0.6875, 0.5, 0.6875, 1.0, 0.6562, 1.0, 0.6562, 0.5, 0.6562, 0.5, 0.6562, 1.0, 0.625, 1.0, 0.625, 0.5, 0.625, 0.5, 0.625, 1.0, 0.5938, 1.0, 0.5938, 0.5, 0.5938, 0.5, 0.5938, 1.0, 0.5625, 1.0, 0.5625, 0.5, 0.5625, 0.5, 0.5625, 1.0, 0.5312, 1.0, 0.5312, 0.5, 0.5312, 0.5, 0.5312, 1.0, 0.5, 1.0, 0.5, 0.5, 0.5, 0.5, 0.5, 1.0, 0.4688, 1.0, 0.4688, 0.5, 0.4688, 0.5, 0.4688, 1.0, 0.4375, 1.0, 0.4375, 0.5, 0.4375, 0.5, 0.4375, 1.0, 0.4062, 1.0, 0.4062, 0.5, 0.4062, 0.5, 0.4062, 1.0, 0.375, 1.0, 0.375, 0.5, 0.375, 0.5, 0.375, 1.0, 0.3438, 1.0, 0.3438, 0.5, 0.3438, 0.5, 0.3438, 1.0, 0.3125, 1.0, 0.3125, 0.5, 0.3125, 0.5, 0.3125, 1.0, 0.2812, 1.0, 0.2812, 0.5, 0.2812, 0.5, 0.2812, 1.0, 0.25, 1.0, 0.25, 0.5, 0.25, 0.5, 0.25, 1.0, 0.2188, 1.0, 0.2188, 0.5, 0.2188, 0.5, 0.2188, 1.0, 0.1875, 1.0, 0.1875, 0.5, 0.1875, 0.5, 0.1875, 1.0, 0.1562, 1.0, 0.1562, 0.5, 0.1562, 0.5, 0.1562, 1.0, 0.125, 1.0, 0.125, 0.5, 0.125, 0.5, 0.125, 1.0, 0.09375, 1.0, 0.09375, 0.5, 0.09375, 0.5, 0.09375, 1.0, 0.0625, 1.0, 0.0625, 0.5, 0.2968, 0.4854, 0.25, 0.49, 0.2032, 0.4854, 0.1582, 0.4717, 0.1167, 0.4496, 0.08029, 0.4197, 0.05045, 0.3833, 0.02827, 0.3418, 0.01461, 0.2968, 0.01, 0.25, 0.01461, 0.2032, 0.02827, 0.1582, 0.05045, 0.1167, 0.08029, 0.08029, 0.1167, 0.05045, 0.1582, 0.02827, 0.2032, 0.01461, 0.25, 0.01, 0.2968, 0.01461, 0.3418, 0.02827, 0.3833, 0.05045, 0.4197, 0.08029, 0.4496, 0.1167, 0.4717, 0.1582, 0.4854, 0.2032, 0.49, 0.25, 0.4854, 0.2968, 0.4717, 0.3418, 0.4496, 0.3833, 0.4197, 0.4197, 0.3833, 0.4496, 0.3418, 0.4717, 0.0625, 0.5, 0.0625, 1.0, 0.03125, 1.0, 0.03125, 0.5, 0.03125, 0.5, 0.03125, 1.0, 0.0, 1.0, 0.0, 0.5, 0.75, 0.49, 0.7968, 0.4854, 0.8418, 0.4717, 0.8833, 0.4496, 0.9197, 0.4197, 0.9496, 0.3833, 0.9717, 0.3418, 0.9854, 0.2968, 0.99, 0.25, 0.9854, 0.2032, 0.9717, 0.1582, 0.9496, 0.1167, 0.9197, 0.08029, 0.8833, 0.05045, 0.8418, 0.02827, 0.7968, 0.01461, 0.75, 0.01, 0.7032, 0.01461, 0.6582, 0.02827, 0.6167, 0.05045, 0.5803, 0.08029, 0.5504, 0.1167, 0.5283, 0.1582, 0.5146, 0.2032, 0.51, 0.25, 0.5146, 0.2968, 0.5283, 0.3418, 0.5504, 0.3833, 0.5803, 0.4197, 0.6167, 0.4496, 0.6582, 0.4717, 0.7032, 0.4854])
me_004.materials.append(mat_mat_text)
me_004.update()
me_002_1 = bpy.data.meshes.new('立方体.002')
me_002_1.from_pydata([(-1.0, -1.0, -1.0), (-1.0, -1.0, 1.0), (-1.0, 1.0, -1.0), (-1.0, 1.0, 1.0), (1.0, -1.0, -1.0), (1.0, -1.0, 1.0), (1.0, 1.0, -1.0), (1.0, 1.0, 1.0)], [], [(0, 1, 3, 2), (2, 3, 7, 6), (6, 7, 5, 4), (4, 5, 1, 0), (2, 6, 4, 0), (7, 3, 1, 5)])
_uv = me_002_1.uv_layers.new(name='UV贴图')
_uv.uv.foreach_set('vector', [0.375, 0.0, 0.625, 0.0, 0.625, 0.25, 0.375, 0.25, 0.375, 0.25, 0.625, 0.25, 0.625, 0.5, 0.375, 0.5, 0.375, 0.5, 0.625, 0.5, 0.625, 0.75, 0.375, 0.75, 0.375, 0.75, 0.625, 0.75, 0.625, 1.0, 0.375, 1.0, 0.125, 0.5, 0.375, 0.5, 0.375, 0.75, 0.125, 0.75, 0.625, 0.5, 0.875, 0.5, 0.875, 0.75, 0.625, 0.75])
me_002_1.materials.append(mat_mat_wall)
me_002_1.update()
me_003_1 = bpy.data.meshes.new('立方体.003')
me_003_1.from_pydata([(-1.0, -1.0, -1.0), (-1.0, -1.0, 1.0), (-1.0, 1.0, -1.0), (-1.0, 1.0, 1.0), (1.0, -1.0, -1.0), (1.0, -1.0, 1.0), (1.0, 1.0, -1.0), (1.0, 1.0, 1.0)], [], [(0, 1, 3, 2), (2, 3, 7, 6), (6, 7, 5, 4), (4, 5, 1, 0), (2, 6, 4, 0), (7, 3, 1, 5)])
_uv = me_003_1.uv_layers.new(name='UV贴图')
_uv.uv.foreach_set('vector', [0.375, 0.0, 0.625, 0.0, 0.625, 0.25, 0.375, 0.25, 0.375, 0.25, 0.625, 0.25, 0.625, 0.5, 0.375, 0.5, 0.375, 0.5, 0.625, 0.5, 0.625, 0.75, 0.375, 0.75, 0.375, 0.75, 0.625, 0.75, 0.625, 1.0, 0.375, 1.0, 0.125, 0.5, 0.375, 0.5, 0.375, 0.75, 0.125, 0.75, 0.625, 0.5, 0.875, 0.5, 0.875, 0.75, 0.625, 0.75])
me_003_1.materials.append(mat_mat_floor)
me_003_1.update()
me_004_1 = bpy.data.meshes.new('立方体.004')
me_004_1.from_pydata([(-1.0, -1.0, -1.0), (-1.0, -1.0, 1.0), (-1.0, 1.0, -1.0), (-1.0, 1.0, 1.0), (1.0, -1.0, -1.0), (1.0, -1.0, 1.0), (1.0, 1.0, -1.0), (1.0, 1.0, 1.0)], [], [(0, 1, 3, 2), (2, 3, 7, 6), (6, 7, 5, 4), (4, 5, 1, 0), (2, 6, 4, 0), (7, 3, 1, 5)])
_uv = me_004_1.uv_layers.new(name='UV贴图')
_uv.uv.foreach_set('vector', [0.375, 0.0, 0.625, 0.0, 0.625, 0.25, 0.375, 0.25, 0.375, 0.25, 0.625, 0.25, 0.625, 0.5, 0.375, 0.5, 0.375, 0.5, 0.625, 0.5, 0.625, 0.75, 0.375, 0.75, 0.375, 0.75, 0.625, 0.75, 0.625, 1.0, 0.375, 1.0, 0.125, 0.5, 0.375, 0.5, 0.375, 0.75, 0.125, 0.75, 0.625, 0.5, 0.875, 0.5, 0.875, 0.75, 0.625, 0.75])
me_004_1.materials.append(mat_mat_accent)
me_004_1.update()
me_005 = bpy.data.meshes.new('立方体.005')
me_005.from_pydata([(-1.0, -1.0, -1.0), (-1.0, -1.0, 1.0), (-1.0, 1.0, -1.0), (-1.0, 1.0, 1.0), (1.0, -1.0, -1.0), (1.0, -1.0, 1.0), (1.0, 1.0, -1.0), (1.0, 1.0, 1.0)], [], [(0, 1, 3, 2), (2, 3, 7, 6), (6, 7, 5, 4), (4, 5, 1, 0), (2, 6, 4, 0), (7, 3, 1, 5)])
_uv = me_005.uv_layers.new(name='UV贴图')
_uv.uv.foreach_set('vector', [0.375, 0.0, 0.625, 0.0, 0.625, 0.25, 0.375, 0.25, 0.375, 0.25, 0.625, 0.25, 0.625, 0.5, 0.375, 0.5, 0.375, 0.5, 0.625, 0.5, 0.625, 0.75, 0.375, 0.75, 0.375, 0.75, 0.625, 0.75, 0.625, 1.0, 0.375, 1.0, 0.125, 0.5, 0.375, 0.5, 0.375, 0.75, 0.125, 0.75, 0.625, 0.5, 0.875, 0.5, 0.875, 0.75, 0.625, 0.75])
me_005.materials.append(mat_mat_crate)
me_005.update()

# ---- curves / text
txt_x = bpy.data.curves.new('文本', 'FONT')
txt_x.dimensions = '2D'
txt_x.body = 'V3-Pure C  Block slide + wall collision: gravity + friction + restitution'
txt_x.materials.append(mat_mat_text)
txt_x.extrude = 0.02
txt_x.align_x = 'CENTER'

# ---- objects
ob_env_floor = bpy.data.objects.new('ENV_Floor', me_x)
ob_env_backwall = bpy.data.objects.new('ENV_BackWall', me_x_1)
ob_env_leftwall = bpy.data.objects.new('ENV_LeftWall', me_001)
ob_tick__8 = bpy.data.objects.new('Tick_-8', me_x_2)
ob_tick__4 = bpy.data.objects.new('Tick_-4', me_001_1)
ob_tick_0 = bpy.data.objects.new('Tick_0', me_002)
ob_tick_4 = bpy.data.objects.new('Tick_4', me_003)
ob_tick_8 = bpy.data.objects.new('Tick_8', me_004)
ob_c_ramp = bpy.data.objects.new('C_Ramp', me_002_1)
ob_c_floor = bpy.data.objects.new('C_Floor', me_003_1)
ob_c_wall = bpy.data.objects.new('C_Wall', me_004_1)
ob_c_block = bpy.data.objects.new('C_Block', me_005)
ob_cam_main = bpy.data.objects.new('CAM_Main', cam_cam_main)
ob_cam_side = bpy.data.objects.new('CAM_Side', cam_cam_side)
ob_cam_top = bpy.data.objects.new('CAM_Top', cam_cam_top)
ob_light_key = bpy.data.objects.new('LIGHT_Key', light_light_key)
ob_light_fill = bpy.data.objects.new('LIGHT_Fill', light_light_fill)
ob_light_top = bpy.data.objects.new('LIGHT_Top', light_light_top)
ob_lbl_main = bpy.data.objects.new('LBL_MAIN', txt_x)

# ---- transforms, parenting, visibility, modifiers, constraints
ob_env_floor.location = (0.0, 0.0, 0.0)
ob_env_backwall.location = (0.0, 9.2, 4.2)
ob_env_backwall.scale = (15.0, 0.1, 4.2)
ob_env_leftwall.location = (-15.0, 0.0, 4.2)
ob_env_leftwall.scale = (0.1, 9.2, 4.2)
ob_tick__8.location = (-8.0, 8.3, 0.05)
ob_tick__8.rotation_euler = (1.571, 0.0, 0.0)
ob_tick__4.location = (-4.0, 8.3, 0.05)
ob_tick__4.rotation_euler = (1.571, 0.0, 0.0)
ob_tick_0.location = (0.0, 8.3, 0.05)
ob_tick_0.rotation_euler = (1.571, 0.0, 0.0)
ob_tick_4.location = (4.0, 8.3, 0.05)
ob_tick_4.rotation_euler = (1.571, 0.0, 0.0)
ob_tick_8.location = (8.0, 8.3, 0.05)
ob_tick_8.rotation_euler = (1.571, 0.0, 0.0)
ob_c_ramp.location = (-1.959, 0.0, 1.309)
ob_c_ramp.rotation_euler = (0.0, 0.3491, 0.0)
ob_c_ramp.scale = (4.558, 0.82, 0.12)
ob_c_floor.location = (5.581, 0.0, -0.1358)
ob_c_floor.scale = (3.64, 0.82, 0.08)
ob_c_wall.location = (6.0, 0.0, 0.5642)
ob_c_wall.scale = (0.1, 0.82, 0.7)
ob_c_block.location = (5.134, 0.0, 0.1697)
ob_c_block.scale = (0.34, 0.28, 0.24)
ob_cam_main.location = (6.5, -20.5, 5.4)
ob_cam_main.rotation_euler = (1.395, -1.558e-08, 0.329)
ob_cam_side.location = (-0.2, -19.0, 2.9)
ob_cam_side.rotation_euler = (1.466, 0.0, 0.0)
ob_cam_top.location = (0.0, 0.0, 15.0)
ob_light_key.location = (7.0, -7.0, 8.8)
ob_light_key.rotation_euler = (1.012, 0.0, 0.5934)
ob_light_fill.location = (-5.5, -8.8, 5.9)
ob_light_fill.rotation_euler = (1.222, 0.0, -0.4189)
ob_light_top.location = (0.0, 0.0, 11.0)
ob_light_top.rotation_euler = (3.142, 0.0, 0.0)
ob_lbl_main.location = (-1.8, 0.0, 0.02)
ob_lbl_main.rotation_euler = (1.571, 0.0, 0.0)
ob_lbl_main.scale = (0.22, 0.22, 0.22)

# ---- collection membership
col_env.objects.link(ob_env_floor)
col_env.objects.link(ob_env_backwall)
col_env.objects.link(ob_env_leftwall)
col_env.objects.link(ob_tick__8)
col_env.objects.link(ob_tick__4)
col_env.objects.link(ob_tick_0)
col_env.objects.link(ob_tick_4)
col_env.objects.link(ob_tick_8)
col_probes.objects.link(ob_c_ramp)
col_probes.objects.link(ob_c_floor)
col_probes.objects.link(ob_c_wall)
col_probes.objects.link(ob_c_block)
col_cameras.objects.link(ob_cam_main)
col_cameras.objects.link(ob_cam_side)
col_cameras.objects.link(ob_cam_top)
col_lights.objects.link(ob_light_key)
col_lights.objects.link(ob_light_fill)
col_lights.objects.link(ob_light_top)
col_labels.objects.link(ob_lbl_main)

# ---- scene / render settings (as saved in the file)
scene.camera = ob_cam_main
scene.frame_start = 1; scene.frame_end = 240; scene.frame_set(240)
scene.render.engine = 'BLENDER_EEVEE_NEXT'
scene.render.bake_bias = 0.0
scene.render.bake_samples = 0
scene.cycles.sampling_pattern = 'TABULATED_SOBOL'
scene.eevee.taa_render_samples = 96
scene.eevee.use_volume_custom_range = False
bpy.context.view_layer.update()
